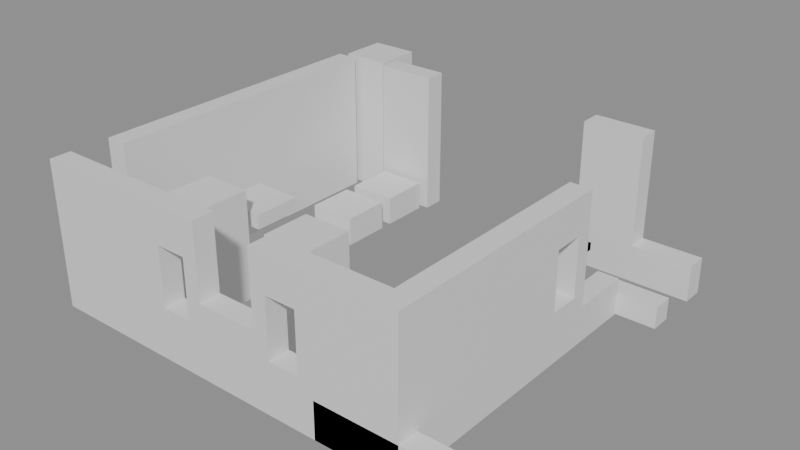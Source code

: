 # Source: building_lego.blend  (saved by Blender 5.0.119; exported with 4.5.12 LTS)
import bpy
from mathutils import Matrix  # noqa: F401  (used for matrix-valued properties, if any)

bpy.ops.wm.read_factory_settings(use_empty=True)
scene = bpy.context.scene
scene.name = 'Scene'

# ---- collections
col_01_paredes_externas = bpy.data.collections.new('01_Paredes_Externas'); scene.collection.children.link(col_01_paredes_externas)
col_03_pisos_escadas = bpy.data.collections.new('03_Pisos_Escadas'); scene.collection.children.link(col_03_pisos_escadas)
col_04_moveis_decoracoes = bpy.data.collections.new('04_Moveis_Decoracoes'); scene.collection.children.link(col_04_moveis_decoracoes)

# ---- materials (node trees are filled in below, after node groups)
mat_mat_parede_externa = bpy.data.materials.new('Mat_Parede_Externa')
mat_mat_pisos = bpy.data.materials.new('Mat_Pisos')
mat_mat_moveis = bpy.data.materials.new('Mat_Moveis')

# ---- material node trees
mat_mat_parede_externa.use_nodes = True; mat_mat_parede_externa.node_tree.nodes.clear()
_N = mat_mat_parede_externa.node_tree.nodes; _L = mat_mat_parede_externa.node_tree.links
n0 = _N.new('ShaderNodeBsdfPrincipled'); n0.name = 'BSDF - Pré-fundamentado'; n0.location = (-200, 100)
n1 = _N.new('ShaderNodeOutputMaterial'); n1.name = 'Saída de material'; n1.location = (200, 100)
_L.new(n0.outputs[0], n1.inputs[0])
n1.is_active_output = True
mat_mat_pisos.use_nodes = True; mat_mat_pisos.node_tree.nodes.clear()
_N = mat_mat_pisos.node_tree.nodes; _L = mat_mat_pisos.node_tree.links
n0 = _N.new('ShaderNodeBsdfPrincipled'); n0.name = 'BSDF - Pré-fundamentado'; n0.location = (-200, 100)
n1 = _N.new('ShaderNodeOutputMaterial'); n1.name = 'Saída de material'; n1.location = (200, 100)
_L.new(n0.outputs[0], n1.inputs[0])
n1.is_active_output = True
mat_mat_moveis.use_nodes = True; mat_mat_moveis.node_tree.nodes.clear()
_N = mat_mat_moveis.node_tree.nodes; _L = mat_mat_moveis.node_tree.links
n0 = _N.new('ShaderNodeBsdfPrincipled'); n0.name = 'BSDF - Pré-fundamentado'; n0.location = (-200, 100)
n1 = _N.new('ShaderNodeOutputMaterial'); n1.name = 'Saída de material'; n1.location = (200, 100)
_L.new(n0.outputs[0], n1.inputs[0])
n1.is_active_output = True

# ---- meshes
me_bloco_wooden_post_934_490_z_14 = bpy.data.meshes.new('Bloco_wooden_post_934_490_z-14')
me_bloco_wooden_post_934_490_z_14.from_pydata([(-0.5, -0.175, -1.2), (0.5, -0.175, -1.2), (0.5, 0.175, -1.2), (-0.5, 0.175, -1.2), (-0.5, -0.175, 1.2), (0.5, -0.175, 1.2), (0.5, 0.175, 1.2), (-0.5, 0.175, 1.2)], [], [(0, 1, 2, 3), (4, 7, 6, 5), (0, 4, 5, 1), (2, 6, 7, 3), (0, 3, 7, 4), (1, 5, 6, 2)])
me_bloco_wooden_post_934_490_z_14.materials.append(mat_mat_parede_externa)
me_bloco_wooden_post_934_490_z_14.update()
me_bloco_wooden_wall_935_490_z_14 = bpy.data.meshes.new('Bloco_wooden_wall_935_490_z-14')
me_bloco_wooden_wall_935_490_z_14.from_pydata([(-0.5, -0.175, -1.2), (0.5, -0.175, -1.2), (0.5, 0.175, -1.2), (-0.5, 0.175, -1.2), (-0.5, -0.175, 1.2), (0.5, -0.175, 1.2), (0.5, 0.175, 1.2), (-0.5, 0.175, 1.2)], [], [(0, 1, 2, 3), (4, 7, 6, 5), (0, 4, 5, 1), (2, 6, 7, 3), (0, 3, 7, 4), (1, 5, 6, 2)])
me_bloco_wooden_wall_935_490_z_14.materials.append(mat_mat_parede_externa)
me_bloco_wooden_wall_935_490_z_14.update()
me_janela_936_490_z_14 = bpy.data.meshes.new('Janela_936_490_z-14')
me_janela_936_490_z_14.from_pydata([(-0.5, -0.175, -1.29), (0.5, -0.175, -1.29), (0.5, 0.175, -1.29), (-0.5, 0.175, -1.29), (-0.5, -0.175, -0.45), (0.5, -0.175, -0.45), (0.5, 0.175, -0.45), (-0.5, 0.175, -0.45), (-0.5, -0.175, 0.51), (0.5, -0.175, 0.51), (0.5, 0.175, 0.51), (-0.5, 0.175, 0.51), (-0.5, -0.175, 1.11), (0.5, -0.175, 1.11), (0.5, 0.175, 1.11), (-0.5, 0.175, 1.11), (-0.5, -0.175, -0.45), (-0.25, -0.175, -0.45), (-0.25, 0.175, -0.45), (-0.5, 0.175, -0.45), (-0.5, -0.175, 0.51), (-0.25, -0.175, 0.51), (-0.25, 0.175, 0.51), (-0.5, 0.175, 0.51), (0.25, -0.175, -0.45), (0.5, -0.175, -0.45), (0.5, 0.175, -0.45), (0.25, 0.175, -0.45), (0.25, -0.175, 0.51), (0.5, -0.175, 0.51), (0.5, 0.175, 0.51), (0.25, 0.175, 0.51)], [], [(0, 1, 2, 3), (4, 7, 6, 5), (0, 4, 5, 1), (2, 6, 7, 3), (0, 3, 7, 4), (1, 5, 6, 2), (8, 9, 10, 11), (12, 15, 14, 13), (8, 12, 13, 9), (10, 14, 15, 11), (8, 11, 15, 12), (9, 13, 14, 10), (16, 17, 18, 19), (20, 23, 22, 21), (16, 20, 21, 17), (18, 22, 23, 19), (16, 19, 23, 20), (17, 21, 22, 18), (24, 25, 26, 27), (28, 31, 30, 29), (24, 28, 29, 25), (26, 30, 31, 27), (24, 27, 31, 28), (25, 29, 30, 26)])
me_janela_936_490_z_14.materials.append(mat_mat_parede_externa)
me_janela_936_490_z_14.update()
me_bloco_log_wall_937_490_z_14 = bpy.data.meshes.new('Bloco_log_wall_937_490_z-14')
me_bloco_log_wall_937_490_z_14.from_pydata([(-0.5, -0.175, -0.6), (0.5, -0.175, -0.6), (0.5, 0.175, -0.6), (-0.5, 0.175, -0.6), (-0.5, -0.175, 0.6), (0.5, -0.175, 0.6), (0.5, 0.175, 0.6), (-0.5, 0.175, 0.6)], [], [(0, 1, 2, 3), (4, 7, 6, 5), (0, 4, 5, 1), (2, 6, 7, 3), (0, 3, 7, 4), (1, 5, 6, 2)])
me_bloco_log_wall_937_490_z_14.materials.append(mat_mat_parede_externa)
me_bloco_log_wall_937_490_z_14.update()
me_janela_938_490_z_14 = bpy.data.meshes.new('Janela_938_490_z-14')
me_janela_938_490_z_14.from_pydata([(-0.5, -0.175, -1.29), (0.5, -0.175, -1.29), (0.5, 0.175, -1.29), (-0.5, 0.175, -1.29), (-0.5, -0.175, -0.45), (0.5, -0.175, -0.45), (0.5, 0.175, -0.45), (-0.5, 0.175, -0.45), (-0.5, -0.175, 0.51), (0.5, -0.175, 0.51), (0.5, 0.175, 0.51), (-0.5, 0.175, 0.51), (-0.5, -0.175, 1.11), (0.5, -0.175, 1.11), (0.5, 0.175, 1.11), (-0.5, 0.175, 1.11), (-0.5, -0.175, -0.45), (-0.25, -0.175, -0.45), (-0.25, 0.175, -0.45), (-0.5, 0.175, -0.45), (-0.5, -0.175, 0.51), (-0.25, -0.175, 0.51), (-0.25, 0.175, 0.51), (-0.5, 0.175, 0.51), (0.25, -0.175, -0.45), (0.5, -0.175, -0.45), (0.5, 0.175, -0.45), (0.25, 0.175, -0.45), (0.25, -0.175, 0.51), (0.5, -0.175, 0.51), (0.5, 0.175, 0.51), (0.25, 0.175, 0.51)], [], [(0, 1, 2, 3), (4, 7, 6, 5), (0, 4, 5, 1), (2, 6, 7, 3), (0, 3, 7, 4), (1, 5, 6, 2), (8, 9, 10, 11), (12, 15, 14, 13), (8, 12, 13, 9), (10, 14, 15, 11), (8, 11, 15, 12), (9, 13, 14, 10), (16, 17, 18, 19), (20, 23, 22, 21), (16, 20, 21, 17), (18, 22, 23, 19), (16, 19, 23, 20), (17, 21, 22, 18), (24, 25, 26, 27), (28, 31, 30, 29), (24, 28, 29, 25), (26, 30, 31, 27), (24, 27, 31, 28), (25, 29, 30, 26)])
me_janela_938_490_z_14.materials.append(mat_mat_parede_externa)
me_janela_938_490_z_14.update()
me_bloco_lantern_post_939_490_z_14 = bpy.data.meshes.new('Bloco_lantern_post_939_490_z-14')
me_bloco_lantern_post_939_490_z_14.from_pydata([(-0.5, -0.175, -1.2), (0.5, -0.175, -1.2), (0.5, 0.175, -1.2), (-0.5, 0.175, -1.2), (-0.5, -0.175, 1.2), (0.5, -0.175, 1.2), (0.5, 0.175, 1.2), (-0.5, 0.175, 1.2)], [], [(0, 1, 2, 3), (4, 7, 6, 5), (0, 4, 5, 1), (2, 6, 7, 3), (0, 3, 7, 4), (1, 5, 6, 2)])
me_bloco_lantern_post_939_490_z_14.materials.append(mat_mat_parede_externa)
me_bloco_lantern_post_939_490_z_14.update()
me_bloco_wooden_wall_939_490_z_14 = bpy.data.meshes.new('Bloco_wooden_wall_939_490_z-14')
me_bloco_wooden_wall_939_490_z_14.from_pydata([(-0.5, -0.175, -0.3), (0.5, -0.175, -0.3), (0.5, 0.175, -0.3), (-0.5, 0.175, -0.3), (-0.5, -0.175, 0.3), (0.5, -0.175, 0.3), (0.5, 0.175, 0.3), (-0.5, 0.175, 0.3)], [], [(0, 1, 2, 3), (4, 7, 6, 5), (0, 4, 5, 1), (2, 6, 7, 3), (0, 3, 7, 4), (1, 5, 6, 2)])
me_bloco_wooden_wall_939_490_z_14.materials.append(mat_mat_parede_externa)
me_bloco_wooden_wall_939_490_z_14.update()
me_bloco_wooden_wall_940_490_z_14 = bpy.data.meshes.new('Bloco_wooden_wall_940_490_z-14')
me_bloco_wooden_wall_940_490_z_14.from_pydata([(-0.5, -0.175, -0.3), (0.5, -0.175, -0.3), (0.5, 0.175, -0.3), (-0.5, 0.175, -0.3), (-0.5, -0.175, 0.3), (0.5, -0.175, 0.3), (0.5, 0.175, 0.3), (-0.5, 0.175, 0.3)], [], [(0, 1, 2, 3), (4, 7, 6, 5), (0, 4, 5, 1), (2, 6, 7, 3), (0, 3, 7, 4), (1, 5, 6, 2)])
me_bloco_wooden_wall_940_490_z_14.materials.append(mat_mat_parede_externa)
me_bloco_wooden_wall_940_490_z_14.update()
me_bloco_marble_column_935_496_z_14 = bpy.data.meshes.new('Bloco_marble_column_935_496_z-14')
me_bloco_marble_column_935_496_z_14.from_pydata([(-0.5, -0.175, -1.2), (0.5, -0.175, -1.2), (0.5, 0.175, -1.2), (-0.5, 0.175, -1.2), (-0.5, -0.175, 1.2), (0.5, -0.175, 1.2), (0.5, 0.175, 1.2), (-0.5, 0.175, 1.2)], [], [(0, 1, 2, 3), (4, 7, 6, 5), (0, 4, 5, 1), (2, 6, 7, 3), (0, 3, 7, 4), (1, 5, 6, 2)])
me_bloco_marble_column_935_496_z_14.materials.append(mat_mat_parede_externa)
me_bloco_marble_column_935_496_z_14.update()
me_bloco_marble_column_939_496_z_14 = bpy.data.meshes.new('Bloco_marble_column_939_496_z-14')
me_bloco_marble_column_939_496_z_14.from_pydata([(-0.5, -0.175, -1.2), (0.5, -0.175, -1.2), (0.5, 0.175, -1.2), (-0.5, 0.175, -1.2), (-0.5, -0.175, 1.2), (0.5, -0.175, 1.2), (0.5, 0.175, 1.2), (-0.5, 0.175, 1.2)], [], [(0, 1, 2, 3), (4, 7, 6, 5), (0, 4, 5, 1), (2, 6, 7, 3), (0, 3, 7, 4), (1, 5, 6, 2)])
me_bloco_marble_column_939_496_z_14.materials.append(mat_mat_parede_externa)
me_bloco_marble_column_939_496_z_14.update()
me_bloco_brick_wall_940_496_z_14 = bpy.data.meshes.new('Bloco_brick_wall_940_496_z-14')
me_bloco_brick_wall_940_496_z_14.from_pydata([(-0.5, -0.175, -0.3), (0.5, -0.175, -0.3), (0.5, 0.175, -0.3), (-0.5, 0.175, -0.3), (-0.5, -0.175, 0.3), (0.5, -0.175, 0.3), (0.5, 0.175, 0.3), (-0.5, 0.175, 0.3)], [], [(0, 1, 2, 3), (4, 7, 6, 5), (0, 4, 5, 1), (2, 6, 7, 3), (0, 3, 7, 4), (1, 5, 6, 2)])
me_bloco_brick_wall_940_496_z_14.materials.append(mat_mat_parede_externa)
me_bloco_brick_wall_940_496_z_14.update()
me_bloco_wooden_wall_934_491_z_14 = bpy.data.meshes.new('Bloco_wooden_wall_934_491_z-14')
me_bloco_wooden_wall_934_491_z_14.from_pydata([(-0.175, -0.5, -1.2), (0.175, -0.5, -1.2), (0.175, 0.5, -1.2), (-0.175, 0.5, -1.2), (-0.175, -0.5, 1.2), (0.175, -0.5, 1.2), (0.175, 0.5, 1.2), (-0.175, 0.5, 1.2)], [], [(0, 1, 2, 3), (4, 7, 6, 5), (0, 4, 5, 1), (2, 6, 7, 3), (0, 3, 7, 4), (1, 5, 6, 2)])
me_bloco_wooden_wall_934_491_z_14.materials.append(mat_mat_parede_externa)
me_bloco_wooden_wall_934_491_z_14.update()
me_bloco_wooden_wall_934_492_z_14 = bpy.data.meshes.new('Bloco_wooden_wall_934_492_z-14')
me_bloco_wooden_wall_934_492_z_14.from_pydata([(-0.175, -0.5, -1.2), (0.175, -0.5, -1.2), (0.175, 0.5, -1.2), (-0.175, 0.5, -1.2), (-0.175, -0.5, 1.2), (0.175, -0.5, 1.2), (0.175, 0.5, 1.2), (-0.175, 0.5, 1.2)], [], [(0, 1, 2, 3), (4, 7, 6, 5), (0, 4, 5, 1), (2, 6, 7, 3), (0, 3, 7, 4), (1, 5, 6, 2)])
me_bloco_wooden_wall_934_492_z_14.materials.append(mat_mat_parede_externa)
me_bloco_wooden_wall_934_492_z_14.update()
me_bloco_plaster_wall_934_493_z_14 = bpy.data.meshes.new('Bloco_plaster_wall_934_493_z-14')
me_bloco_plaster_wall_934_493_z_14.from_pydata([(-0.175, -0.5, -1.2), (0.175, -0.5, -1.2), (0.175, 0.5, -1.2), (-0.175, 0.5, -1.2), (-0.175, -0.5, 1.2), (0.175, -0.5, 1.2), (0.175, 0.5, 1.2), (-0.175, 0.5, 1.2)], [], [(0, 1, 2, 3), (4, 7, 6, 5), (0, 4, 5, 1), (2, 6, 7, 3), (0, 3, 7, 4), (1, 5, 6, 2)])
me_bloco_plaster_wall_934_493_z_14.materials.append(mat_mat_parede_externa)
me_bloco_plaster_wall_934_493_z_14.update()
me_bloco_plaster_wall_934_494_z_14 = bpy.data.meshes.new('Bloco_plaster_wall_934_494_z-14')
me_bloco_plaster_wall_934_494_z_14.from_pydata([(-0.175, -0.5, -1.2), (0.175, -0.5, -1.2), (0.175, 0.5, -1.2), (-0.175, 0.5, -1.2), (-0.175, -0.5, 1.2), (0.175, -0.5, 1.2), (0.175, 0.5, 1.2), (-0.175, 0.5, 1.2)], [], [(0, 1, 2, 3), (4, 7, 6, 5), (0, 4, 5, 1), (2, 6, 7, 3), (0, 3, 7, 4), (1, 5, 6, 2)])
me_bloco_plaster_wall_934_494_z_14.materials.append(mat_mat_parede_externa)
me_bloco_plaster_wall_934_494_z_14.update()
me_bloco_stone_wall_934_495_z_14 = bpy.data.meshes.new('Bloco_stone_wall_934_495_z-14')
me_bloco_stone_wall_934_495_z_14.from_pydata([(-0.175, -0.5, -1.2), (0.175, -0.5, -1.2), (0.175, 0.5, -1.2), (-0.175, 0.5, -1.2), (-0.175, -0.5, 1.2), (0.175, -0.5, 1.2), (0.175, 0.5, 1.2), (-0.175, 0.5, 1.2)], [], [(0, 1, 2, 3), (4, 7, 6, 5), (0, 4, 5, 1), (2, 6, 7, 3), (0, 3, 7, 4), (1, 5, 6, 2)])
me_bloco_stone_wall_934_495_z_14.materials.append(mat_mat_parede_externa)
me_bloco_stone_wall_934_495_z_14.update()
me_bloco_wooden_wall_940_490_z_14_001 = bpy.data.meshes.new('Bloco_wooden_wall_940_490_z-14.001')
me_bloco_wooden_wall_940_490_z_14_001.from_pydata([(-0.175, -0.5, -1.2), (0.175, -0.5, -1.2), (0.175, 0.5, -1.2), (-0.175, 0.5, -1.2), (-0.175, -0.5, 1.2), (0.175, -0.5, 1.2), (0.175, 0.5, 1.2), (-0.175, 0.5, 1.2)], [], [(0, 1, 2, 3), (4, 7, 6, 5), (0, 4, 5, 1), (2, 6, 7, 3), (0, 3, 7, 4), (1, 5, 6, 2)])
me_bloco_wooden_wall_940_490_z_14_001.materials.append(mat_mat_parede_externa)
me_bloco_wooden_wall_940_490_z_14_001.update()
me_bloco_wooden_wall_940_491_z_14 = bpy.data.meshes.new('Bloco_wooden_wall_940_491_z-14')
me_bloco_wooden_wall_940_491_z_14.from_pydata([(-0.175, -0.5, -1.2), (0.175, -0.5, -1.2), (0.175, 0.5, -1.2), (-0.175, 0.5, -1.2), (-0.175, -0.5, 1.2), (0.175, -0.5, 1.2), (0.175, 0.5, 1.2), (-0.175, 0.5, 1.2)], [], [(0, 1, 2, 3), (4, 7, 6, 5), (0, 4, 5, 1), (2, 6, 7, 3), (0, 3, 7, 4), (1, 5, 6, 2)])
me_bloco_wooden_wall_940_491_z_14.materials.append(mat_mat_parede_externa)
me_bloco_wooden_wall_940_491_z_14.update()
me_bloco_wooden_wall_940_492_z_14 = bpy.data.meshes.new('Bloco_wooden_wall_940_492_z-14')
me_bloco_wooden_wall_940_492_z_14.from_pydata([(-0.175, -0.5, -1.2), (0.175, -0.5, -1.2), (0.175, 0.5, -1.2), (-0.175, 0.5, -1.2), (-0.175, -0.5, 1.2), (0.175, -0.5, 1.2), (0.175, 0.5, 1.2), (-0.175, 0.5, 1.2)], [], [(0, 1, 2, 3), (4, 7, 6, 5), (0, 4, 5, 1), (2, 6, 7, 3), (0, 3, 7, 4), (1, 5, 6, 2)])
me_bloco_wooden_wall_940_492_z_14.materials.append(mat_mat_parede_externa)
me_bloco_wooden_wall_940_492_z_14.update()
me_janela_940_493_z_14 = bpy.data.meshes.new('Janela_940_493_z-14')
me_janela_940_493_z_14.from_pydata([(-0.175, -0.5, -1.29), (0.175, -0.5, -1.29), (0.175, 0.5, -1.29), (-0.175, 0.5, -1.29), (-0.175, -0.5, -0.45), (0.175, -0.5, -0.45), (0.175, 0.5, -0.45), (-0.175, 0.5, -0.45), (-0.175, -0.5, 0.51), (0.175, -0.5, 0.51), (0.175, 0.5, 0.51), (-0.175, 0.5, 0.51), (-0.175, -0.5, 1.11), (0.175, -0.5, 1.11), (0.175, 0.5, 1.11), (-0.175, 0.5, 1.11), (-0.175, -0.5, -0.45), (0.175, -0.5, -0.45), (0.175, -0.25, -0.45), (-0.175, -0.25, -0.45), (-0.175, -0.5, 0.51), (0.175, -0.5, 0.51), (0.175, -0.25, 0.51), (-0.175, -0.25, 0.51), (-0.175, 0.25, -0.45), (0.175, 0.25, -0.45), (0.175, 0.5, -0.45), (-0.175, 0.5, -0.45), (-0.175, 0.25, 0.51), (0.175, 0.25, 0.51), (0.175, 0.5, 0.51), (-0.175, 0.5, 0.51)], [], [(0, 1, 2, 3), (4, 7, 6, 5), (0, 4, 5, 1), (2, 6, 7, 3), (0, 3, 7, 4), (1, 5, 6, 2), (8, 9, 10, 11), (12, 15, 14, 13), (8, 12, 13, 9), (10, 14, 15, 11), (8, 11, 15, 12), (9, 13, 14, 10), (16, 17, 18, 19), (20, 23, 22, 21), (16, 20, 21, 17), (18, 22, 23, 19), (16, 19, 23, 20), (17, 21, 22, 18), (24, 25, 26, 27), (28, 31, 30, 29), (24, 28, 29, 25), (26, 30, 31, 27), (24, 27, 31, 28), (25, 29, 30, 26)])
me_janela_940_493_z_14.materials.append(mat_mat_parede_externa)
me_janela_940_493_z_14.update()
me_bloco_wooden_wall_940_494_z_14 = bpy.data.meshes.new('Bloco_wooden_wall_940_494_z-14')
me_bloco_wooden_wall_940_494_z_14.from_pydata([(-0.175, -0.5, -0.3), (0.175, -0.5, -0.3), (0.175, 0.5, -0.3), (-0.175, 0.5, -0.3), (-0.175, -0.5, 0.3), (0.175, -0.5, 0.3), (0.175, 0.5, 0.3), (-0.175, 0.5, 0.3)], [], [(0, 1, 2, 3), (4, 7, 6, 5), (0, 4, 5, 1), (2, 6, 7, 3), (0, 3, 7, 4), (1, 5, 6, 2)])
me_bloco_wooden_wall_940_494_z_14.materials.append(mat_mat_parede_externa)
me_bloco_wooden_wall_940_494_z_14.update()
me_bloco_wooden_wall_940_495_z_14 = bpy.data.meshes.new('Bloco_wooden_wall_940_495_z-14')
me_bloco_wooden_wall_940_495_z_14.from_pydata([(-0.5, -0.175, -0.18), (0.5, -0.175, -0.18), (0.5, 0.175, -0.18), (-0.5, 0.175, -0.18), (-0.5, -0.175, 0.18), (0.5, -0.175, 0.18), (0.5, 0.175, 0.18), (-0.5, 0.175, 0.18)], [], [(0, 1, 2, 3), (4, 7, 6, 5), (0, 4, 5, 1), (2, 6, 7, 3), (0, 3, 7, 4), (1, 5, 6, 2)])
me_bloco_wooden_wall_940_495_z_14.materials.append(mat_mat_parede_externa)
me_bloco_wooden_wall_940_495_z_14.update()
me_piso_writing_table_937_492_z_14 = bpy.data.meshes.new('Piso_writing_table_937_492_z-14')
me_piso_writing_table_937_492_z_14.from_pydata([(-0.5, -0.5, -0.05), (0.5, -0.5, -0.05), (0.5, 0.5, -0.05), (-0.5, 0.5, -0.05), (-0.5, -0.5, 0.05), (0.5, -0.5, 0.05), (0.5, 0.5, 0.05), (-0.5, 0.5, 0.05)], [], [(0, 1, 2, 3), (4, 7, 6, 5), (0, 4, 5, 1), (2, 6, 7, 3), (0, 3, 7, 4), (1, 5, 6, 2)])
me_piso_writing_table_937_492_z_14.materials.append(mat_mat_pisos)
me_piso_writing_table_937_492_z_14.update()
me_piso_counter_939_493_z_14 = bpy.data.meshes.new('Piso_counter_939_493_z-14')
me_piso_counter_939_493_z_14.from_pydata([(-0.5, -0.5, -0.05), (0.5, -0.5, -0.05), (0.5, 0.5, -0.05), (-0.5, 0.5, -0.05), (-0.5, -0.5, 0.05), (0.5, -0.5, 0.05), (0.5, 0.5, 0.05), (-0.5, 0.5, 0.05)], [], [(0, 1, 2, 3), (4, 7, 6, 5), (0, 4, 5, 1), (2, 6, 7, 3), (0, 3, 7, 4), (1, 5, 6, 2)])
me_piso_counter_939_493_z_14.materials.append(mat_mat_pisos)
me_piso_counter_939_493_z_14.update()
me_piso_counter_939_494_z_14 = bpy.data.meshes.new('Piso_counter_939_494_z-14')
me_piso_counter_939_494_z_14.from_pydata([(-0.5, -0.5, -0.05), (0.5, -0.5, -0.05), (0.5, 0.5, -0.05), (-0.5, 0.5, -0.05), (-0.5, -0.5, 0.05), (0.5, -0.5, 0.05), (0.5, 0.5, 0.05), (-0.5, 0.5, 0.05)], [], [(0, 1, 2, 3), (4, 7, 6, 5), (0, 4, 5, 1), (2, 6, 7, 3), (0, 3, 7, 4), (1, 5, 6, 2)])
me_piso_counter_939_494_z_14.materials.append(mat_mat_pisos)
me_piso_counter_939_494_z_14.update()
me_movel_ruined_bookcase_935_491_z_14 = bpy.data.meshes.new('Movel_ruined_bookcase_935_491_z-14')
me_movel_ruined_bookcase_935_491_z_14.from_pydata([(-0.4, -0.4, -0.9), (0.4, -0.4, -0.9), (0.4, 0.4, -0.9), (-0.4, 0.4, -0.9), (-0.4, -0.4, 0.9), (0.4, -0.4, 0.9), (0.4, 0.4, 0.9), (-0.4, 0.4, 0.9)], [], [(0, 1, 2, 3), (4, 7, 6, 5), (0, 4, 5, 1), (2, 6, 7, 3), (0, 3, 7, 4), (1, 5, 6, 2)])
me_movel_ruined_bookcase_935_491_z_14.materials.append(mat_mat_moveis)
me_movel_ruined_bookcase_935_491_z_14.update()
me_movel_plate_helm_935_492_z_14 = bpy.data.meshes.new('Movel_plate_helm_935_492_z-14')
me_movel_plate_helm_935_492_z_14.from_pydata([(-0.4, -0.4, -0.06), (0.4, -0.4, -0.06), (0.4, 0.4, -0.06), (-0.4, 0.4, -0.06), (-0.4, -0.4, 0.06), (0.4, -0.4, 0.06), (0.4, 0.4, 0.06), (-0.4, 0.4, 0.06)], [], [(0, 1, 2, 3), (4, 7, 6, 5), (0, 4, 5, 1), (2, 6, 7, 3), (0, 3, 7, 4), (1, 5, 6, 2)])
me_movel_plate_helm_935_492_z_14.materials.append(mat_mat_moveis)
me_movel_plate_helm_935_492_z_14.update()
me_movel_broken_clock_935_492_z_5 = bpy.data.meshes.new('Movel_broken_clock_935_492_z-5')
me_movel_broken_clock_935_492_z_5.from_pydata([(-0.4, -0.4, -0.12), (0.4, -0.4, -0.12), (0.4, 0.4, -0.12), (-0.4, 0.4, -0.12), (-0.4, -0.4, 0.12), (0.4, -0.4, 0.12), (0.4, 0.4, 0.12), (-0.4, 0.4, 0.12)], [], [(0, 1, 2, 3), (4, 7, 6, 5), (0, 4, 5, 1), (2, 6, 7, 3), (0, 3, 7, 4), (1, 5, 6, 2)])
me_movel_broken_clock_935_492_z_5.materials.append(mat_mat_moveis)
me_movel_broken_clock_935_492_z_5.update()
me_movel_platemail_935_493_z_14 = bpy.data.meshes.new('Movel_platemail_935_493_z-14')
me_movel_platemail_935_493_z_14.from_pydata([(-0.4, -0.4, -0.06), (0.4, -0.4, -0.06), (0.4, 0.4, -0.06), (-0.4, 0.4, -0.06), (-0.4, -0.4, 0.06), (0.4, -0.4, 0.06), (0.4, 0.4, 0.06), (-0.4, 0.4, 0.06)], [], [(0, 1, 2, 3), (4, 7, 6, 5), (0, 4, 5, 1), (2, 6, 7, 3), (0, 3, 7, 4), (1, 5, 6, 2)])
me_movel_platemail_935_493_z_14.materials.append(mat_mat_moveis)
me_movel_platemail_935_493_z_14.update()
me_movel_broken_dresser_935_494_z_14 = bpy.data.meshes.new('Movel_broken_dresser_935_494_z-14')
me_movel_broken_dresser_935_494_z_14.from_pydata([(-0.4, -0.4, -0.24), (0.4, -0.4, -0.24), (0.4, 0.4, -0.24), (-0.4, 0.4, -0.24), (-0.4, -0.4, 0.24), (0.4, -0.4, 0.24), (0.4, 0.4, 0.24), (-0.4, 0.4, 0.24)], [], [(0, 1, 2, 3), (4, 7, 6, 5), (0, 4, 5, 1), (2, 6, 7, 3), (0, 3, 7, 4), (1, 5, 6, 2)])
me_movel_broken_dresser_935_494_z_14.materials.append(mat_mat_moveis)
me_movel_broken_dresser_935_494_z_14.update()
me_movel_broken_dresser_935_495_z_14 = bpy.data.meshes.new('Movel_broken_dresser_935_495_z-14')
me_movel_broken_dresser_935_495_z_14.from_pydata([(-0.4, -0.4, -0.24), (0.4, -0.4, -0.24), (0.4, 0.4, -0.24), (-0.4, 0.4, -0.24), (-0.4, -0.4, 0.24), (0.4, -0.4, 0.24), (0.4, 0.4, 0.24), (-0.4, 0.4, 0.24)], [], [(0, 1, 2, 3), (4, 7, 6, 5), (0, 4, 5, 1), (2, 6, 7, 3), (0, 3, 7, 4), (1, 5, 6, 2)])
me_movel_broken_dresser_935_495_z_14.materials.append(mat_mat_moveis)
me_movel_broken_dresser_935_495_z_14.update()
me_movel_battlement_934_496_z_14 = bpy.data.meshes.new('Movel_battlement_934_496_z-14')
me_movel_battlement_934_496_z_14.from_pydata([(-0.4, -0.4, -1.2), (0.4, -0.4, -1.2), (0.4, 0.4, -1.2), (-0.4, 0.4, -1.2), (-0.4, -0.4, 1.2), (0.4, -0.4, 1.2), (0.4, 0.4, 1.2), (-0.4, 0.4, 1.2)], [], [(0, 1, 2, 3), (4, 7, 6, 5), (0, 4, 5, 1), (2, 6, 7, 3), (0, 3, 7, 4), (1, 5, 6, 2)])
me_movel_battlement_934_496_z_14.materials.append(mat_mat_moveis)
me_movel_battlement_934_496_z_14.update()
me_movel_broken_chair_937_491_z_14 = bpy.data.meshes.new('Movel_broken_chair_937_491_z-14')
me_movel_broken_chair_937_491_z_14.from_pydata([(-0.4, -0.4, -0.9), (0.4, -0.4, -0.9), (0.4, 0.4, -0.9), (-0.4, 0.4, -0.9), (-0.4, -0.4, 0.9), (0.4, -0.4, 0.9), (0.4, 0.4, 0.9), (-0.4, 0.4, 0.9)], [], [(0, 1, 2, 3), (4, 7, 6, 5), (0, 4, 5, 1), (2, 6, 7, 3), (0, 3, 7, 4), (1, 5, 6, 2)])
me_movel_broken_chair_937_491_z_14.materials.append(mat_mat_moveis)
me_movel_broken_chair_937_491_z_14.update()
me_movel_ruined_painting_939_491_z_14 = bpy.data.meshes.new('Movel_ruined_painting_939_491_z-14')
me_movel_ruined_painting_939_491_z_14.from_pydata([(-0.4, -0.4, -0.06), (0.4, -0.4, -0.06), (0.4, 0.4, -0.06), (-0.4, 0.4, -0.06), (-0.4, -0.4, 0.06), (0.4, -0.4, 0.06), (0.4, 0.4, 0.06), (-0.4, 0.4, 0.06)], [], [(0, 1, 2, 3), (4, 7, 6, 5), (0, 4, 5, 1), (2, 6, 7, 3), (0, 3, 7, 4), (1, 5, 6, 2)])
me_movel_ruined_painting_939_491_z_14.materials.append(mat_mat_moveis)
me_movel_ruined_painting_939_491_z_14.update()
me_movel_death_shroud_939_493_z_6 = bpy.data.meshes.new('Movel_death_shroud_939_493_z-6')
me_movel_death_shroud_939_493_z_6.from_pydata([(-0.4, -0.4, -0.06), (0.4, -0.4, -0.06), (0.4, 0.4, -0.06), (-0.4, 0.4, -0.06), (-0.4, -0.4, 0.06), (0.4, -0.4, 0.06), (0.4, 0.4, 0.06), (-0.4, 0.4, 0.06)], [], [(0, 1, 2, 3), (4, 7, 6, 5), (0, 4, 5, 1), (2, 6, 7, 3), (0, 3, 7, 4), (1, 5, 6, 2)])
me_movel_death_shroud_939_493_z_6.materials.append(mat_mat_moveis)
me_movel_death_shroud_939_493_z_6.update()
me_movel_bear_mask_939_494_z_6 = bpy.data.meshes.new('Movel_bear_mask_939_494_z-6')
me_movel_bear_mask_939_494_z_6.from_pydata([(-0.4, -0.4, -0.06), (0.4, -0.4, -0.06), (0.4, 0.4, -0.06), (-0.4, 0.4, -0.06), (-0.4, -0.4, 0.06), (0.4, -0.4, 0.06), (0.4, 0.4, 0.06), (-0.4, 0.4, 0.06)], [], [(0, 1, 2, 3), (4, 7, 6, 5), (0, 4, 5, 1), (2, 6, 7, 3), (0, 3, 7, 4), (1, 5, 6, 2)])
me_movel_bear_mask_939_494_z_6.materials.append(mat_mat_moveis)
me_movel_bear_mask_939_494_z_6.update()
me_movel_ninja_shirt_939_494_z_6 = bpy.data.meshes.new('Movel_ninja_shirt_939_494_z-6')
me_movel_ninja_shirt_939_494_z_6.from_pydata([(-0.4, -0.4, -0.06), (0.4, -0.4, -0.06), (0.4, 0.4, -0.06), (-0.4, 0.4, -0.06), (-0.4, -0.4, 0.06), (0.4, -0.4, 0.06), (0.4, 0.4, 0.06), (-0.4, 0.4, 0.06)], [], [(0, 1, 2, 3), (4, 7, 6, 5), (0, 4, 5, 1), (2, 6, 7, 3), (0, 3, 7, 4), (1, 5, 6, 2)])
me_movel_ninja_shirt_939_494_z_6.materials.append(mat_mat_moveis)
me_movel_ninja_shirt_939_494_z_6.update()

# ---- objects
ob_parede_externa_norte_y490_x934_940 = bpy.data.objects.new('Parede_Externa_Norte_Y490_X934_940', None)
ob_bloco_wooden_post_934_490_z_14 = bpy.data.objects.new('Bloco_wooden_post_934_490_z-14', me_bloco_wooden_post_934_490_z_14)
ob_bloco_wooden_wall_935_490_z_14 = bpy.data.objects.new('Bloco_wooden_wall_935_490_z-14', me_bloco_wooden_wall_935_490_z_14)
ob_janela_936_490_z_14 = bpy.data.objects.new('Janela_936_490_z-14', me_janela_936_490_z_14)
ob_bloco_log_wall_937_490_z_14 = bpy.data.objects.new('Bloco_log_wall_937_490_z-14', me_bloco_log_wall_937_490_z_14)
ob_janela_938_490_z_14 = bpy.data.objects.new('Janela_938_490_z-14', me_janela_938_490_z_14)
ob_bloco_lantern_post_939_490_z_14 = bpy.data.objects.new('Bloco_lantern_post_939_490_z-14', me_bloco_lantern_post_939_490_z_14)
ob_bloco_wooden_wall_939_490_z_14 = bpy.data.objects.new('Bloco_wooden_wall_939_490_z-14', me_bloco_wooden_wall_939_490_z_14)
ob_bloco_wooden_wall_940_490_z_14 = bpy.data.objects.new('Bloco_wooden_wall_940_490_z-14', me_bloco_wooden_wall_940_490_z_14)
ob_parede_externa_sul_y496_x935_935 = bpy.data.objects.new('Parede_Externa_Sul_Y496_X935_935', None)
ob_bloco_marble_column_935_496_z_14 = bpy.data.objects.new('Bloco_marble_column_935_496_z-14', me_bloco_marble_column_935_496_z_14)
ob_parede_externa_sul_y496_x939_940 = bpy.data.objects.new('Parede_Externa_Sul_Y496_X939_940', None)
ob_bloco_marble_column_939_496_z_14 = bpy.data.objects.new('Bloco_marble_column_939_496_z-14', me_bloco_marble_column_939_496_z_14)
ob_bloco_brick_wall_940_496_z_14 = bpy.data.objects.new('Bloco_brick_wall_940_496_z-14', me_bloco_brick_wall_940_496_z_14)
ob_parede_externa_oeste_x934_y491_495 = bpy.data.objects.new('Parede_Externa_Oeste_X934_Y491_495', None)
ob_bloco_wooden_wall_934_491_z_14 = bpy.data.objects.new('Bloco_wooden_wall_934_491_z-14', me_bloco_wooden_wall_934_491_z_14)
ob_bloco_wooden_wall_934_492_z_14 = bpy.data.objects.new('Bloco_wooden_wall_934_492_z-14', me_bloco_wooden_wall_934_492_z_14)
ob_bloco_plaster_wall_934_493_z_14 = bpy.data.objects.new('Bloco_plaster_wall_934_493_z-14', me_bloco_plaster_wall_934_493_z_14)
ob_bloco_plaster_wall_934_494_z_14 = bpy.data.objects.new('Bloco_plaster_wall_934_494_z-14', me_bloco_plaster_wall_934_494_z_14)
ob_bloco_stone_wall_934_495_z_14 = bpy.data.objects.new('Bloco_stone_wall_934_495_z-14', me_bloco_stone_wall_934_495_z_14)
ob_parede_externa_leste_x940_y490_495 = bpy.data.objects.new('Parede_Externa_Leste_X940_Y490_495', None)
ob_bloco_wooden_wall_940_490_z_14_001 = bpy.data.objects.new('Bloco_wooden_wall_940_490_z-14.001', me_bloco_wooden_wall_940_490_z_14_001)
ob_bloco_wooden_wall_940_491_z_14 = bpy.data.objects.new('Bloco_wooden_wall_940_491_z-14', me_bloco_wooden_wall_940_491_z_14)
ob_bloco_wooden_wall_940_492_z_14 = bpy.data.objects.new('Bloco_wooden_wall_940_492_z-14', me_bloco_wooden_wall_940_492_z_14)
ob_janela_940_493_z_14 = bpy.data.objects.new('Janela_940_493_z-14', me_janela_940_493_z_14)
ob_bloco_wooden_wall_940_494_z_14 = bpy.data.objects.new('Bloco_wooden_wall_940_494_z-14', me_bloco_wooden_wall_940_494_z_14)
ob_bloco_wooden_wall_940_495_z_14 = bpy.data.objects.new('Bloco_wooden_wall_940_495_z-14', me_bloco_wooden_wall_940_495_z_14)
ob_pisos_lajes = bpy.data.objects.new('Pisos_Lajes', None)
ob_piso_writing_table_937_492_z_14 = bpy.data.objects.new('Piso_writing_table_937_492_z-14', me_piso_writing_table_937_492_z_14)
ob_piso_counter_939_493_z_14 = bpy.data.objects.new('Piso_counter_939_493_z-14', me_piso_counter_939_493_z_14)
ob_piso_counter_939_494_z_14 = bpy.data.objects.new('Piso_counter_939_494_z-14', me_piso_counter_939_494_z_14)
ob_moveis_decoracoes = bpy.data.objects.new('Moveis_Decoracoes', None)
ob_movel_ruined_bookcase_935_491_z_14 = bpy.data.objects.new('Movel_ruined_bookcase_935_491_z-14', me_movel_ruined_bookcase_935_491_z_14)
ob_movel_plate_helm_935_492_z_14 = bpy.data.objects.new('Movel_plate_helm_935_492_z-14', me_movel_plate_helm_935_492_z_14)
ob_movel_broken_clock_935_492_z_5 = bpy.data.objects.new('Movel_broken_clock_935_492_z-5', me_movel_broken_clock_935_492_z_5)
ob_movel_platemail_935_493_z_14 = bpy.data.objects.new('Movel_platemail_935_493_z-14', me_movel_platemail_935_493_z_14)
ob_movel_broken_dresser_935_494_z_14 = bpy.data.objects.new('Movel_broken_dresser_935_494_z-14', me_movel_broken_dresser_935_494_z_14)
ob_movel_broken_dresser_935_495_z_14 = bpy.data.objects.new('Movel_broken_dresser_935_495_z-14', me_movel_broken_dresser_935_495_z_14)
ob_movel_battlement_934_496_z_14 = bpy.data.objects.new('Movel_battlement_934_496_z-14', me_movel_battlement_934_496_z_14)
ob_movel_broken_chair_937_491_z_14 = bpy.data.objects.new('Movel_broken_chair_937_491_z-14', me_movel_broken_chair_937_491_z_14)
ob_movel_ruined_painting_939_491_z_14 = bpy.data.objects.new('Movel_ruined_painting_939_491_z-14', me_movel_ruined_painting_939_491_z_14)
ob_movel_death_shroud_939_493_z_6 = bpy.data.objects.new('Movel_death_shroud_939_493_z-6', me_movel_death_shroud_939_493_z_6)
ob_movel_bear_mask_939_494_z_6 = bpy.data.objects.new('Movel_bear_mask_939_494_z-6', me_movel_bear_mask_939_494_z_6)
ob_movel_ninja_shirt_939_494_z_6 = bpy.data.objects.new('Movel_ninja_shirt_939_494_z-6', me_movel_ninja_shirt_939_494_z_6)

# ---- transforms, parenting, visibility, modifiers, constraints
ob_parede_externa_norte_y490_x934_940.location = (0.0, -3.0, 0.0)
ob_parede_externa_norte_y490_x934_940.empty_display_type = 'CUBE'
ob_bloco_wooden_post_934_490_z_14.parent = ob_parede_externa_norte_y490_x934_940
ob_bloco_wooden_post_934_490_z_14.matrix_parent_inverse = Matrix(((1.0, -0.0, 0.0, -0.0), (-0.0, 1.0, -0.0, 3.0), (0.0, -0.0, 1.0, -0.0), (-0.0, 0.0, -0.0, 1.0)))
ob_bloco_wooden_post_934_490_z_14.location = (-3.0, -3.325, 1.2)
ob_bloco_wooden_wall_935_490_z_14.parent = ob_parede_externa_norte_y490_x934_940
ob_bloco_wooden_wall_935_490_z_14.matrix_parent_inverse = Matrix(((1.0, -0.0, 0.0, -0.0), (-0.0, 1.0, -0.0, 3.0), (0.0, -0.0, 1.0, -0.0), (-0.0, 0.0, -0.0, 1.0)))
ob_bloco_wooden_wall_935_490_z_14.location = (-2.0, -3.325, 1.2)
ob_janela_936_490_z_14.parent = ob_parede_externa_norte_y490_x934_940
ob_janela_936_490_z_14.matrix_parent_inverse = Matrix(((1.0, -0.0, 0.0, -0.0), (-0.0, 1.0, -0.0, 3.0), (0.0, -0.0, 1.0, -0.0), (-0.0, 0.0, -0.0, 1.0)))
ob_janela_936_490_z_14.location = (-1.0, -3.325, 1.29)
ob_bloco_log_wall_937_490_z_14.parent = ob_parede_externa_norte_y490_x934_940
ob_bloco_log_wall_937_490_z_14.matrix_parent_inverse = Matrix(((1.0, -0.0, 0.0, -0.0), (-0.0, 1.0, -0.0, 3.0), (0.0, -0.0, 1.0, -0.0), (-0.0, 0.0, -0.0, 1.0)))
ob_bloco_log_wall_937_490_z_14.location = (0.0, -3.325, 0.6)
ob_janela_938_490_z_14.parent = ob_parede_externa_norte_y490_x934_940
ob_janela_938_490_z_14.matrix_parent_inverse = Matrix(((1.0, -0.0, 0.0, -0.0), (-0.0, 1.0, -0.0, 3.0), (0.0, -0.0, 1.0, -0.0), (-0.0, 0.0, -0.0, 1.0)))
ob_janela_938_490_z_14.location = (1.0, -3.325, 1.29)
ob_bloco_lantern_post_939_490_z_14.parent = ob_parede_externa_norte_y490_x934_940
ob_bloco_lantern_post_939_490_z_14.matrix_parent_inverse = Matrix(((1.0, -0.0, 0.0, -0.0), (-0.0, 1.0, -0.0, 3.0), (0.0, -0.0, 1.0, -0.0), (-0.0, 0.0, -0.0, 1.0)))
ob_bloco_lantern_post_939_490_z_14.location = (2.0, -3.325, 1.2)
ob_bloco_wooden_wall_939_490_z_14.parent = ob_parede_externa_norte_y490_x934_940
ob_bloco_wooden_wall_939_490_z_14.matrix_parent_inverse = Matrix(((1.0, -0.0, 0.0, -0.0), (-0.0, 1.0, -0.0, 3.0), (0.0, -0.0, 1.0, -0.0), (-0.0, 0.0, -0.0, 1.0)))
ob_bloco_wooden_wall_939_490_z_14.location = (2.0, -3.325, 0.3)
ob_bloco_wooden_wall_940_490_z_14.parent = ob_parede_externa_norte_y490_x934_940
ob_bloco_wooden_wall_940_490_z_14.matrix_parent_inverse = Matrix(((1.0, -0.0, 0.0, -0.0), (-0.0, 1.0, -0.0, 3.0), (0.0, -0.0, 1.0, -0.0), (-0.0, 0.0, -0.0, 1.0)))
ob_bloco_wooden_wall_940_490_z_14.location = (3.0, -3.325, 0.3)
ob_parede_externa_sul_y496_x935_935.location = (-2.0, 3.0, 0.0)
ob_parede_externa_sul_y496_x935_935.empty_display_type = 'CUBE'
ob_bloco_marble_column_935_496_z_14.parent = ob_parede_externa_sul_y496_x935_935
ob_bloco_marble_column_935_496_z_14.matrix_parent_inverse = Matrix(((1.0, -0.0, 0.0, 2.0), (-0.0, 1.0, -0.0, -3.0), (0.0, -0.0, 1.0, -0.0), (-0.0, 0.0, -0.0, 1.0)))
ob_bloco_marble_column_935_496_z_14.location = (-2.0, 2.675, 1.2)
ob_parede_externa_sul_y496_x939_940.location = (2.5, 3.0, 0.0)
ob_parede_externa_sul_y496_x939_940.empty_display_type = 'CUBE'
ob_bloco_marble_column_939_496_z_14.parent = ob_parede_externa_sul_y496_x939_940
ob_bloco_marble_column_939_496_z_14.matrix_parent_inverse = Matrix(((1.0, -0.0, 0.0, -2.5), (-0.0, 1.0, -0.0, -3.0), (0.0, -0.0, 1.0, -0.0), (-0.0, 0.0, -0.0, 1.0)))
ob_bloco_marble_column_939_496_z_14.location = (2.0, 2.675, 1.2)
ob_bloco_brick_wall_940_496_z_14.parent = ob_parede_externa_sul_y496_x939_940
ob_bloco_brick_wall_940_496_z_14.matrix_parent_inverse = Matrix(((1.0, -0.0, 0.0, -2.5), (-0.0, 1.0, -0.0, -3.0), (0.0, -0.0, 1.0, -0.0), (-0.0, 0.0, -0.0, 1.0)))
ob_bloco_brick_wall_940_496_z_14.location = (3.0, 2.675, 0.3)
ob_parede_externa_oeste_x934_y491_495.location = (-3.0, 0.0, 0.0)
ob_parede_externa_oeste_x934_y491_495.empty_display_type = 'CUBE'
ob_bloco_wooden_wall_934_491_z_14.parent = ob_parede_externa_oeste_x934_y491_495
ob_bloco_wooden_wall_934_491_z_14.matrix_parent_inverse = Matrix(((1.0, -0.0, 0.0, 3.0), (-0.0, 1.0, -0.0, 0.0), (0.0, -0.0, 1.0, -0.0), (-0.0, 0.0, -0.0, 1.0)))
ob_bloco_wooden_wall_934_491_z_14.location = (-3.325, -2.0, 1.2)
ob_bloco_wooden_wall_934_492_z_14.parent = ob_parede_externa_oeste_x934_y491_495
ob_bloco_wooden_wall_934_492_z_14.matrix_parent_inverse = Matrix(((1.0, -0.0, 0.0, 3.0), (-0.0, 1.0, -0.0, 0.0), (0.0, -0.0, 1.0, -0.0), (-0.0, 0.0, -0.0, 1.0)))
ob_bloco_wooden_wall_934_492_z_14.location = (-3.325, -1.0, 1.2)
ob_bloco_plaster_wall_934_493_z_14.parent = ob_parede_externa_oeste_x934_y491_495
ob_bloco_plaster_wall_934_493_z_14.matrix_parent_inverse = Matrix(((1.0, -0.0, 0.0, 3.0), (-0.0, 1.0, -0.0, 0.0), (0.0, -0.0, 1.0, -0.0), (-0.0, 0.0, -0.0, 1.0)))
ob_bloco_plaster_wall_934_493_z_14.location = (-3.325, 0.0, 1.2)
ob_bloco_plaster_wall_934_494_z_14.parent = ob_parede_externa_oeste_x934_y491_495
ob_bloco_plaster_wall_934_494_z_14.matrix_parent_inverse = Matrix(((1.0, -0.0, 0.0, 3.0), (-0.0, 1.0, -0.0, 0.0), (0.0, -0.0, 1.0, -0.0), (-0.0, 0.0, -0.0, 1.0)))
ob_bloco_plaster_wall_934_494_z_14.location = (-3.325, 1.0, 1.2)
ob_bloco_stone_wall_934_495_z_14.parent = ob_parede_externa_oeste_x934_y491_495
ob_bloco_stone_wall_934_495_z_14.matrix_parent_inverse = Matrix(((1.0, -0.0, 0.0, 3.0), (-0.0, 1.0, -0.0, 0.0), (0.0, -0.0, 1.0, -0.0), (-0.0, 0.0, -0.0, 1.0)))
ob_bloco_stone_wall_934_495_z_14.location = (-3.325, 2.0, 1.2)
ob_parede_externa_leste_x940_y490_495.location = (3.0, -0.5, 0.0)
ob_parede_externa_leste_x940_y490_495.empty_display_type = 'CUBE'
ob_bloco_wooden_wall_940_490_z_14_001.parent = ob_parede_externa_leste_x940_y490_495
ob_bloco_wooden_wall_940_490_z_14_001.matrix_parent_inverse = Matrix(((1.0, -0.0, 0.0, -3.0), (-0.0, 1.0, -0.0, 0.5), (0.0, -0.0, 1.0, -0.0), (-0.0, 0.0, -0.0, 1.0)))
ob_bloco_wooden_wall_940_490_z_14_001.location = (2.675, -3.0, 1.2)
ob_bloco_wooden_wall_940_491_z_14.parent = ob_parede_externa_leste_x940_y490_495
ob_bloco_wooden_wall_940_491_z_14.matrix_parent_inverse = Matrix(((1.0, -0.0, 0.0, -3.0), (-0.0, 1.0, -0.0, 0.5), (0.0, -0.0, 1.0, -0.0), (-0.0, 0.0, -0.0, 1.0)))
ob_bloco_wooden_wall_940_491_z_14.location = (2.675, -2.0, 1.2)
ob_bloco_wooden_wall_940_492_z_14.parent = ob_parede_externa_leste_x940_y490_495
ob_bloco_wooden_wall_940_492_z_14.matrix_parent_inverse = Matrix(((1.0, -0.0, 0.0, -3.0), (-0.0, 1.0, -0.0, 0.5), (0.0, -0.0, 1.0, -0.0), (-0.0, 0.0, -0.0, 1.0)))
ob_bloco_wooden_wall_940_492_z_14.location = (2.675, -1.0, 1.2)
ob_janela_940_493_z_14.parent = ob_parede_externa_leste_x940_y490_495
ob_janela_940_493_z_14.matrix_parent_inverse = Matrix(((1.0, -0.0, 0.0, -3.0), (-0.0, 1.0, -0.0, 0.5), (0.0, -0.0, 1.0, -0.0), (-0.0, 0.0, -0.0, 1.0)))
ob_janela_940_493_z_14.location = (2.675, 0.0, 1.29)
ob_bloco_wooden_wall_940_494_z_14.parent = ob_parede_externa_leste_x940_y490_495
ob_bloco_wooden_wall_940_494_z_14.matrix_parent_inverse = Matrix(((1.0, -0.0, 0.0, -3.0), (-0.0, 1.0, -0.0, 0.5), (0.0, -0.0, 1.0, -0.0), (-0.0, 0.0, -0.0, 1.0)))
ob_bloco_wooden_wall_940_494_z_14.location = (2.675, 1.0, 0.3)
ob_bloco_wooden_wall_940_495_z_14.parent = ob_parede_externa_leste_x940_y490_495
ob_bloco_wooden_wall_940_495_z_14.matrix_parent_inverse = Matrix(((1.0, -0.0, 0.0, -3.0), (-0.0, 1.0, -0.0, 0.5), (0.0, -0.0, 1.0, -0.0), (-0.0, 0.0, -0.0, 1.0)))
ob_bloco_wooden_wall_940_495_z_14.location = (3.0, 1.675, 0.18)
ob_pisos_lajes.location = (0.0, 0.0, 0.0)
ob_pisos_lajes.empty_display_type = 'CUBE'
ob_piso_writing_table_937_492_z_14.parent = ob_pisos_lajes
ob_piso_writing_table_937_492_z_14.location = (0.0, -1.0, -0.05)
ob_piso_counter_939_493_z_14.parent = ob_pisos_lajes
ob_piso_counter_939_493_z_14.location = (2.0, 0.0, -0.05)
ob_piso_counter_939_494_z_14.parent = ob_pisos_lajes
ob_piso_counter_939_494_z_14.location = (2.0, 1.0, -0.05)
ob_moveis_decoracoes.location = (0.0, 0.0, 0.0)
ob_moveis_decoracoes.empty_display_type = 'CUBE'
ob_movel_ruined_bookcase_935_491_z_14.parent = ob_moveis_decoracoes
ob_movel_ruined_bookcase_935_491_z_14.location = (-2.0, -2.0, 0.9)
ob_movel_plate_helm_935_492_z_14.parent = ob_moveis_decoracoes
ob_movel_plate_helm_935_492_z_14.location = (-2.0, -1.0, 0.06)
ob_movel_broken_clock_935_492_z_5.parent = ob_moveis_decoracoes
ob_movel_broken_clock_935_492_z_5.location = (-2.0, -1.0, 1.2)
ob_movel_platemail_935_493_z_14.parent = ob_moveis_decoracoes
ob_movel_platemail_935_493_z_14.location = (-2.0, 0.0, 0.06)
ob_movel_broken_dresser_935_494_z_14.parent = ob_moveis_decoracoes
ob_movel_broken_dresser_935_494_z_14.location = (-2.0, 1.0, 0.24)
ob_movel_broken_dresser_935_495_z_14.parent = ob_moveis_decoracoes
ob_movel_broken_dresser_935_495_z_14.location = (-2.0, 2.0, 0.24)
ob_movel_battlement_934_496_z_14.parent = ob_moveis_decoracoes
ob_movel_battlement_934_496_z_14.location = (-3.0, 3.0, 1.2)
ob_movel_broken_chair_937_491_z_14.parent = ob_moveis_decoracoes
ob_movel_broken_chair_937_491_z_14.location = (0.0, -2.0, 0.9)
ob_movel_ruined_painting_939_491_z_14.parent = ob_moveis_decoracoes
ob_movel_ruined_painting_939_491_z_14.location = (2.0, -2.0, 0.06)
ob_movel_death_shroud_939_493_z_6.parent = ob_moveis_decoracoes
ob_movel_death_shroud_939_493_z_6.location = (2.0, 0.0, 1.02)
ob_movel_bear_mask_939_494_z_6.parent = ob_moveis_decoracoes
ob_movel_bear_mask_939_494_z_6.location = (2.0, 1.0, 1.02)
ob_movel_ninja_shirt_939_494_z_6.parent = ob_moveis_decoracoes
ob_movel_ninja_shirt_939_494_z_6.location = (2.0, 1.0, 1.02)

# ---- collection membership
col_01_paredes_externas.objects.link(ob_parede_externa_norte_y490_x934_940)
col_01_paredes_externas.objects.link(ob_bloco_wooden_post_934_490_z_14)
col_01_paredes_externas.objects.link(ob_bloco_wooden_wall_935_490_z_14)
col_01_paredes_externas.objects.link(ob_janela_936_490_z_14)
col_01_paredes_externas.objects.link(ob_bloco_log_wall_937_490_z_14)
col_01_paredes_externas.objects.link(ob_janela_938_490_z_14)
col_01_paredes_externas.objects.link(ob_bloco_lantern_post_939_490_z_14)
col_01_paredes_externas.objects.link(ob_bloco_wooden_wall_939_490_z_14)
col_01_paredes_externas.objects.link(ob_bloco_wooden_wall_940_490_z_14)
col_01_paredes_externas.objects.link(ob_parede_externa_sul_y496_x935_935)
col_01_paredes_externas.objects.link(ob_bloco_marble_column_935_496_z_14)
col_01_paredes_externas.objects.link(ob_parede_externa_sul_y496_x939_940)
col_01_paredes_externas.objects.link(ob_bloco_marble_column_939_496_z_14)
col_01_paredes_externas.objects.link(ob_bloco_brick_wall_940_496_z_14)
col_01_paredes_externas.objects.link(ob_parede_externa_oeste_x934_y491_495)
col_01_paredes_externas.objects.link(ob_bloco_wooden_wall_934_491_z_14)
col_01_paredes_externas.objects.link(ob_bloco_wooden_wall_934_492_z_14)
col_01_paredes_externas.objects.link(ob_bloco_plaster_wall_934_493_z_14)
col_01_paredes_externas.objects.link(ob_bloco_plaster_wall_934_494_z_14)
col_01_paredes_externas.objects.link(ob_bloco_stone_wall_934_495_z_14)
col_01_paredes_externas.objects.link(ob_parede_externa_leste_x940_y490_495)
col_01_paredes_externas.objects.link(ob_bloco_wooden_wall_940_490_z_14_001)
col_01_paredes_externas.objects.link(ob_bloco_wooden_wall_940_491_z_14)
col_01_paredes_externas.objects.link(ob_bloco_wooden_wall_940_492_z_14)
col_01_paredes_externas.objects.link(ob_janela_940_493_z_14)
col_01_paredes_externas.objects.link(ob_bloco_wooden_wall_940_494_z_14)
col_01_paredes_externas.objects.link(ob_bloco_wooden_wall_940_495_z_14)
col_03_pisos_escadas.objects.link(ob_pisos_lajes)
col_03_pisos_escadas.objects.link(ob_piso_writing_table_937_492_z_14)
col_03_pisos_escadas.objects.link(ob_piso_counter_939_493_z_14)
col_03_pisos_escadas.objects.link(ob_piso_counter_939_494_z_14)
col_04_moveis_decoracoes.objects.link(ob_moveis_decoracoes)
col_04_moveis_decoracoes.objects.link(ob_movel_ruined_bookcase_935_491_z_14)
col_04_moveis_decoracoes.objects.link(ob_movel_plate_helm_935_492_z_14)
col_04_moveis_decoracoes.objects.link(ob_movel_broken_clock_935_492_z_5)
col_04_moveis_decoracoes.objects.link(ob_movel_platemail_935_493_z_14)
col_04_moveis_decoracoes.objects.link(ob_movel_broken_dresser_935_494_z_14)
col_04_moveis_decoracoes.objects.link(ob_movel_broken_dresser_935_495_z_14)
col_04_moveis_decoracoes.objects.link(ob_movel_battlement_934_496_z_14)
col_04_moveis_decoracoes.objects.link(ob_movel_broken_chair_937_491_z_14)
col_04_moveis_decoracoes.objects.link(ob_movel_ruined_painting_939_491_z_14)
col_04_moveis_decoracoes.objects.link(ob_movel_death_shroud_939_493_z_6)
col_04_moveis_decoracoes.objects.link(ob_movel_bear_mask_939_494_z_6)
col_04_moveis_decoracoes.objects.link(ob_movel_ninja_shirt_939_494_z_6)

# ---- scene / render settings (as saved in the file)
scene.frame_start = 1; scene.frame_end = 250; scene.frame_set(1)
scene.render.engine = 'BLENDER_EEVEE_NEXT'
scene.render.bake_bias = 0.0
scene.render.bake_samples = 0
scene.cycles.sampling_pattern = 'TABULATED_SOBOL'
scene.eevee.use_volume_custom_range = False
bpy.context.view_layer.update()

# ---- added for rendering (the .blend has no active camera and no usable light): camera, sun + grey world if the file has none
cam_auto = bpy.data.cameras.new('AutoCamera')
cam_auto.lens = 50.0
cam_auto.sensor_width = 36.0
cam_auto.clip_end = 1000.0
ob_auto_camera = bpy.data.objects.new('AutoCamera', cam_auto)
scene.collection.objects.link(ob_auto_camera)
ob_auto_camera.location = (9.38362, -11.3103, 8.6569)
ob_auto_camera.rotation_euler = (1.09748, -7.21219e-08, 0.694738)
scene.camera = ob_auto_camera
light_auto_sun = bpy.data.lights.new('AutoSun', 'SUN')
light_auto_sun.energy = 3.0
light_auto_sun.angle = 0.0523599
ob_auto_sun = bpy.data.objects.new('AutoSun', light_auto_sun)
scene.collection.objects.link(ob_auto_sun)
ob_auto_sun.rotation_euler = (0.872665, 0.174533, 0.523599)
if scene.world is None:
    world_auto = bpy.data.worlds.new('AutoWorld')
    world_auto.color = (0.3, 0.3, 0.3)
    scene.world = world_auto
bpy.context.view_layer.update()

